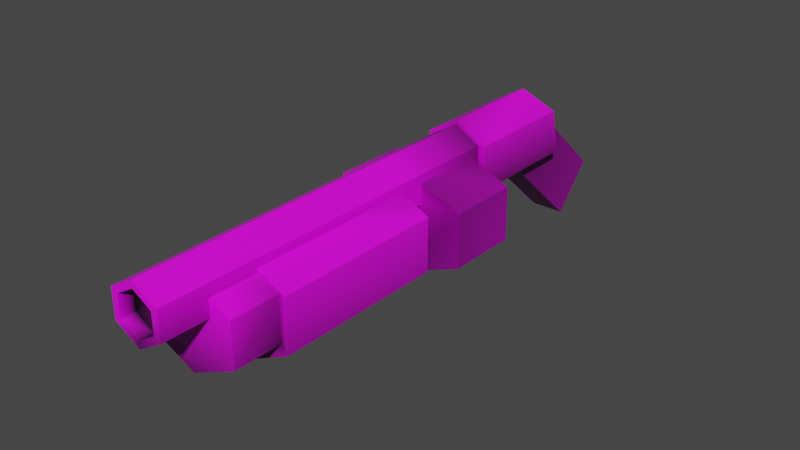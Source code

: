 # Source: shotgun.blend  (saved by Blender 2.90.8; exported with 4.5.12 LTS)
import bpy
from mathutils import Matrix  # noqa: F401  (used for matrix-valued properties, if any)

bpy.ops.wm.read_factory_settings(use_empty=True)
scene = bpy.context.scene
scene.name = 'Scene'

# ---- collections
col_collection = bpy.data.collections.new('Collection'); scene.collection.children.link(col_collection)

# ---- images (referenced by path relative to the original .blend; pixels are not part of the script)
import os
ASSET_DIR = os.environ.get("B2B_ASSET_DIR", "")  # directory of the original .blend (textures are referenced by path, not embedded)
HERE = os.path.dirname(os.path.abspath(__file__))  # packed textures are extracted next to this script under _unpacked/

def load_image(name, relpath, width, height, colorspace="sRGB"):
    """Load a texture the original file referenced (path relative to the .blend, or extracted next to this script)."""
    p = next((c for c in (os.path.join(HERE, relpath), os.path.join(ASSET_DIR, relpath)) if relpath and os.path.exists(c)), "")
    if p:
        img = bpy.data.images.load(p, check_existing=True)
        img.name = name
    else:  # same state as the original file: an image datablock whose file is absent (Cycles renders it pink)
        img = bpy.data.images.new(name, width, height)
        img.source = "FILE"
        img.filepath = "//" + (relpath or name)
    img.colorspace_settings.name = colorspace
    return img
img_shotgun_texture_png = load_image('shotgun_texture.png', 'shotgun_texture.png', 1024, 1024, 'sRGB')

# ---- materials (node trees are filled in below, after node groups)
mat_material_001 = bpy.data.materials.new('Material.001')
mat_material_001.use_transparent_shadow = False

# ---- material node trees
mat_material_001.use_nodes = True; mat_material_001.node_tree.nodes.clear()
_N = mat_material_001.node_tree.nodes; _L = mat_material_001.node_tree.links
n0 = _N.new('ShaderNodeBsdfPrincipled'); n0.name = 'Principled BSDF'; n0.location = (59, 300)
n0.distribution = 'GGX'
n0.subsurface_method = 'BURLEY'
n0.inputs[3].default_value = 1.45
n0.inputs[27].default_value = (0.0, 0.0, 0.0, 1.0)
n0.inputs[28].default_value = 1.0
n1 = _N.new('ShaderNodeOutputMaterial'); n1.name = 'Material Output'; n1.location = (349, 300)
n2 = _N.new('ShaderNodeTexImage'); n2.name = 'Image Texture'; n2.location = (-502, 196)
n2.image = img_shotgun_texture_png
n2.interpolation = 'Closest'
n3 = _N.new('ShaderNodeVertexColor'); n3.name = 'Vertex Color'; n3.location = (-410, -113)
n4 = _N.new('ShaderNodeVectorMath'); n4.name = 'Vector Math'; n4.location = (-161, 202)
n4.operation = 'MULTIPLY'
_L.new(n0.outputs[0], n1.inputs[0])
_L.new(n2.outputs[0], n4.inputs[0])
_L.new(n4.outputs[0], n0.inputs[0])
_L.new(n3.outputs[0], n4.inputs[1])
n1.is_active_output = True

# ---- world
world_world = bpy.data.worlds.new('World'); scene.world = world_world
world_world.use_nodes = True; world_world.node_tree.nodes.clear()
_N = world_world.node_tree.nodes; _L = world_world.node_tree.links
n0 = _N.new('ShaderNodeOutputWorld'); n0.name = 'World Output'; n0.location = (300, 300)
n1 = _N.new('ShaderNodeBackground'); n1.name = 'Background'; n1.location = (10, 300)
n1.inputs[0].default_value = (0.05088, 0.05088, 0.05088, 1.0)
_L.new(n1.outputs[0], n0.inputs[0])
n0.is_active_output = True
world_world.color = (0.05088, 0.05088, 0.05088)
world_world.use_sun_shadow = False
world_world.sun_shadow_jitter_overblur = 0.0

# ---- meshes
me_cylinder = bpy.data.meshes.new('Cylinder')
me_cylinder.from_pydata([(0.0004012, 0.08513, 0.04908), (0.0004012, -0.52, 0.03723), (0.04086, 0.08513, 0.02572), (0.0306, -0.52, 0.01979), (0.04086, 0.08513, -0.021), (0.0306, -0.52, -0.01507), (0.0004012, 0.08513, -0.04436), (0.0004012, -0.52, -0.03251), (-0.04006, 0.08513, -0.021), (-0.02979, -0.52, -0.01507), (-0.04006, 0.08513, 0.02572), (-0.02979, -0.52, 0.01979), (0.0004012, -0.3678, 0.02444), (0.0004012, -0.09322, 0.03184), (0.07623, -0.3678, -0.01077), (0.08661, -0.09322, -0.01056), (0.07623, -0.3678, -0.08119), (0.08661, -0.09322, -0.09538), (0.0004012, -0.3678, -0.1164), (0.0004012, -0.09322, -0.1378), (-0.07543, -0.3678, -0.08119), (-0.08581, -0.09322, -0.09538), (-0.07543, -0.3678, -0.01077), (-0.08581, -0.09322, -0.01056), (0.0004012, 0.2572, 0.05591), (0.0004012, 0.08274, 0.05591), (0.05155, 0.2697, 0.02638), (0.05155, 0.08274, 0.02638), (0.05155, 0.2873, -0.04744), (0.05155, 0.08274, -0.04744), (0.0004012, 0.2873, -0.07697), (0.0004012, 0.08274, -0.07697), (-0.05075, 0.2873, -0.04744), (-0.05075, 0.08274, -0.04744), (-0.05075, 0.2697, 0.02638), (-0.05075, 0.08274, 0.02638), (-0.03882, -0.1067, -0.06265), (-0.03882, 0.137, -0.06265), (-0.03882, -0.1067, -0.1079), (-0.03882, 0.137, -0.1079), (0.0004012, -0.1067, -0.1306), (0.0004012, 0.137, -0.1306), (0.03962, -0.1067, -0.1079), (0.03962, 0.137, -0.1079), (0.03962, -0.1067, -0.06265), (0.03962, 0.137, -0.06265), (0.0004012, -0.1067, -0.04), (0.0004012, 0.137, -0.04), (0.0004012, -0.3678, 0.03184), (0.08661, -0.3678, -0.01056), (0.08661, -0.3678, -0.09538), (0.0004012, -0.3678, -0.1378), (-0.08581, -0.3678, -0.09538), (-0.08581, -0.3678, -0.01056), (0.0004012, -0.4456, 0.02444), (0.07623, -0.4456, -0.01077), (0.07623, -0.4456, -0.08119), (0.0004012, -0.4456, -0.1164), (-0.07543, -0.4456, -0.08119), (-0.07543, -0.4456, -0.01077), (-0.0269, 0.3533, -0.1912), (-0.0269, 0.1935, -0.04626), (-0.0269, 0.4201, -0.1175), (-0.0269, 0.2603, 0.02744), (0.0277, 0.3533, -0.1912), (0.0277, 0.1935, -0.04626), (0.0277, 0.4201, -0.1175), (0.0277, 0.2603, 0.02744), (0.0004012, -0.07785, 0.04908), (0.04086, -0.07785, 0.02572), (0.04086, -0.07785, -0.021), (0.0004012, -0.07785, -0.04436), (-0.04006, -0.07785, -0.021), (-0.04006, -0.07785, 0.02572), (0.04086, -0.52, 0.02572), (0.0004012, -0.52, 0.04908), (0.04086, -0.52, -0.021), (0.0004012, -0.52, -0.04436), (-0.04006, -0.52, -0.021), (-0.04006, -0.52, 0.02572), (0.0306, -0.4974, 0.01979), (0.0004012, -0.4974, 0.03723), (0.0306, -0.4974, -0.01507), (0.0004012, -0.4974, -0.03251), (-0.02979, -0.4974, -0.01507), (-0.02979, -0.4974, 0.01979), (0.0004012, -0.05169, 0.02793), (0.1085, -0.05169, -0.0151), (0.1085, -0.05169, -0.1012), (0.0004012, -0.05169, -0.1442), (-0.1077, -0.05169, -0.1012), (-0.1077, -0.05169, -0.0151), (0.0004012, 0.06443, 0.02793), (0.1085, 0.06443, -0.0151), (0.1085, 0.06443, -0.1012), (0.0004012, 0.06443, -0.1442), (-0.1077, 0.06443, -0.1012), (-0.1077, 0.06443, -0.0151)], [], [(68, 75, 74, 69), (69, 74, 76, 70), (70, 76, 77, 71), (71, 77, 78, 72), (1, 11, 85, 81), (72, 78, 79, 73), (73, 79, 75, 68), (0, 2, 4, 6, 8, 10), (48, 49, 15, 13), (49, 50, 17, 15), (50, 51, 19, 17), (51, 52, 21, 19), (15, 17, 19, 21, 23, 13), (52, 53, 23, 21), (53, 48, 13, 23), (22, 59, 54, 12), (32, 28, 30), (24, 25, 27, 26), (26, 27, 29, 28), (28, 29, 31, 30), (30, 31, 33, 32), (27, 25, 35, 33, 31, 29), (32, 33, 35, 34), (34, 35, 25, 24), (24, 26, 28, 32, 34), (47, 45, 43, 41, 39, 37), (37, 36, 46, 47), (39, 38, 36, 37), (44, 46, 36, 38, 40, 42), (41, 40, 38, 39), (43, 42, 40, 41), (45, 44, 42, 43), (47, 46, 44, 45), (14, 49, 48, 12), (16, 50, 49, 14), (18, 51, 50, 16), (20, 52, 51, 18), (22, 53, 52, 20), (12, 48, 53, 22), (54, 59, 58, 57, 56, 55), (18, 57, 58, 20), (14, 55, 56, 16), (20, 58, 59, 22), (16, 56, 57, 18), (12, 54, 55, 14), (60, 61, 63, 62), (62, 63, 67, 66), (66, 67, 65, 64), (64, 65, 61, 60), (62, 66, 64, 60), (67, 63, 61, 65), (10, 73, 68, 0), (8, 72, 73, 10), (6, 71, 72, 8), (4, 70, 71, 6), (2, 69, 70, 4), (0, 68, 69, 2), (1, 3, 74, 75), (3, 5, 76, 74), (5, 7, 77, 76), (7, 9, 78, 77), (9, 11, 79, 78), (11, 1, 75, 79), (80, 81, 85, 84, 83, 82), (9, 7, 83, 84), (5, 3, 80, 82), (11, 9, 84, 85), (7, 5, 82, 83), (3, 1, 81, 80), (91, 86, 92, 97), (92, 93, 94, 95, 96, 97), (89, 90, 96, 95), (87, 88, 94, 93), (90, 91, 97, 96), (88, 89, 95, 94), (86, 87, 93, 92), (86, 91, 90, 89, 88, 87)])
_uv = me_cylinder.uv_layers.new(name='UVMap')
_uv.uv.foreach_set('vector', [0.07198, 0.1324, 0.5749, 0.1324, 0.5749, 0.09388, 0.07198, 0.09388, 0.07198, 0.09388, 0.5749, 0.09388, 0.5749, 0.05504, 0.07198, 0.05504, 0.07198, 0.05504, 0.5749, 0.05504, 0.5749, 0.02946, 0.07198, 0.02946, 0.07198, 0.02946, 0.5749, 0.02946, 0.5749, 0.05504, 0.07198, 0.05504, 0.09606, 0.2546, 0.08747, 0.2497, 0.08747, 0.2497, 0.09606, 0.2546, 0.07198, 0.05504, 0.5749, 0.05504, 0.5749, 0.09388, 0.07198, 0.09388, 0.07198, 0.09388, 0.5749, 0.09388, 0.5749, 0.1324, 0.07198, 0.1324, 0.8489, 0.1276, 0.6978, 0.09573, 0.6978, 0.03191, 0.8489, 0.0, 1.0, 0.03191, 1.0, 0.09573, 0.6513, 0.3758, 0.7494, 0.3759, 0.7596, 0.02362, 0.6523, 0.02343, 0.7494, 0.3759, 0.9101, 0.3762, 0.9112, 0.02379, 0.7596, 0.02362, 0.9101, 0.3762, 0.9551, 0.3763, 0.9562, 0.02391, 0.9112, 0.02379, 0.9551, 0.3763, 0.9101, 0.3762, 0.9112, 0.02379, 0.9562, 0.02391, 0.7483, 0.02141, 0.8942, 0.02141, 0.9671, 0.02141, 0.8942, 0.02141, 0.7483, 0.02141, 0.6753, 0.02141, 0.9101, 0.3762, 0.7494, 0.3759, 0.7596, 0.02362, 0.9112, 0.02379, 0.7494, 0.3759, 0.6513, 0.3758, 0.6523, 0.02343, 0.7596, 0.02362, 0.3893, 0.4308, 0.4921, 0.4308, 0.4921, 0.3585, 0.3893, 0.3585, 0.9842, 0.09905, 0.9051, 0.09905, 0.9447, 0.04988, 0.1184, 0.6838, 0.5555, 0.6838, 0.5555, 0.6128, 0.08718, 0.6128, 0.08718, 0.6128, 0.5555, 0.6128, 0.5555, 0.6855, 0.04291, 0.6855, 0.04291, 0.6855, 0.5555, 0.6855, 0.5555, 0.6355, 0.0431, 0.6355, 0.0431, 0.6355, 0.5555, 0.6355, 0.5555, 0.6855, 0.04291, 0.6855, 0.4978, 0.62, 0.4446, 0.6505, 0.3914, 0.62, 0.3914, 0.5365, 0.4446, 0.506, 0.4978, 0.5365, 0.04291, 0.6855, 0.5555, 0.6855, 0.5555, 0.6128, 0.08718, 0.6128, 0.08718, 0.6128, 0.5555, 0.6128, 0.5555, 0.6838, 0.1184, 0.6838, 0.9447, 0.2711, 0.9051, 0.222, 0.9051, 0.09905, 0.9842, 0.09905, 0.9842, 0.222, 0.378, 0.6842, 0.378, 0.6718, 0.378, 0.6509, 0.378, 0.6386, 0.378, 0.6509, 0.378, 0.6718, 0.1037, 0.6244, 0.5833, 0.6244, 0.5833, 0.6623, 0.1037, 0.6623, 0.1037, 0.6623, 0.5833, 0.6623, 0.5833, 0.6244, 0.1037, 0.6244, 0.4689, 0.4778, 0.4689, 0.494, 0.4689, 0.4778, 0.4689, 0.4455, 0.4689, 0.4294, 0.4689, 0.4455, 0.1037, 0.6944, 0.5833, 0.6944, 0.5833, 0.6623, 0.1037, 0.6623, 0.1037, 0.6623, 0.5833, 0.6623, 0.5833, 0.6944, 0.1037, 0.6944, 0.1037, 0.6244, 0.5833, 0.6244, 0.5833, 0.6623, 0.1037, 0.6623, 0.1037, 0.6623, 0.5833, 0.6623, 0.5833, 0.6244, 0.1037, 0.6244, 0.7449, 0.5619, 0.7038, 0.554, 0.7026, 0.4208, 0.744, 0.4338, 0.7457, 0.6899, 0.7049, 0.6872, 0.7038, 0.554, 0.7449, 0.5619, 0.7466, 0.818, 0.706, 0.8204, 0.7049, 0.6872, 0.7457, 0.6899, 0.7424, 0.1777, 0.7004, 0.1544, 0.6993, 0.02115, 0.7415, 0.04958, 0.7432, 0.3057, 0.7015, 0.2876, 0.7004, 0.1544, 0.7424, 0.1777, 0.744, 0.4338, 0.7026, 0.4208, 0.7015, 0.2876, 0.7432, 0.3057, 0.4362, 0.4485, 0.4769, 0.4706, 0.4769, 0.5147, 0.4362, 0.5367, 0.3955, 0.5147, 0.3955, 0.4706, 0.3893, 0.5863, 0.4921, 0.5863, 0.4921, 0.514, 0.3893, 0.514, 0.3893, 0.4308, 0.4921, 0.4308, 0.4921, 0.514, 0.3893, 0.514, 0.3893, 0.514, 0.4921, 0.514, 0.4921, 0.4308, 0.3893, 0.4308, 0.3893, 0.514, 0.4921, 0.514, 0.4921, 0.5863, 0.3893, 0.5863, 0.3893, 0.3585, 0.4921, 0.3585, 0.4921, 0.4308, 0.3893, 0.4308, 0.2536, 0.4925, 0.4607, 0.4932, 0.4604, 0.5887, 0.2533, 0.5881, 0.4653, 0.5869, 0.5914, 0.5869, 0.5914, 0.5191, 0.4653, 0.5191, 0.2533, 0.5881, 0.4604, 0.5887, 0.4607, 0.4932, 0.2536, 0.4925, 0.4012, 0.5191, 0.5273, 0.5191, 0.5273, 0.5869, 0.4012, 0.5869, 0.4653, 0.5869, 0.4653, 0.5191, 0.4012, 0.5191, 0.4012, 0.5869, 0.5914, 0.5191, 0.5914, 0.5869, 0.5273, 0.5869, 0.5273, 0.5191, 0.6106, 0.09029, 0.351, 0.09029, 0.351, 0.1397, 0.6106, 0.1397, 0.6106, 0.03262, 0.351, 0.03262, 0.351, 0.09029, 0.6106, 0.09029, 0.6106, 0.02442, 0.351, 0.02442, 0.351, 0.03262, 0.6106, 0.03262, 0.6106, 0.03262, 0.351, 0.03262, 0.351, 0.02442, 0.6106, 0.02442, 0.6106, 0.09029, 0.351, 0.09029, 0.351, 0.03262, 0.6106, 0.03262, 0.6106, 0.1397, 0.351, 0.1397, 0.351, 0.09029, 0.6106, 0.09029, 0.09606, 0.2756, 0.1228, 0.2601, 0.1319, 0.2654, 0.09606, 0.286, 0.1228, 0.2601, 0.1228, 0.2293, 0.1319, 0.224, 0.1319, 0.2654, 0.1228, 0.2293, 0.09606, 0.2139, 0.09606, 0.2034, 0.1319, 0.224, 0.09606, 0.2139, 0.06934, 0.2293, 0.06026, 0.224, 0.09606, 0.2034, 0.06934, 0.2293, 0.06934, 0.2601, 0.06026, 0.2654, 0.06026, 0.224, 0.06934, 0.2601, 0.09606, 0.2756, 0.09606, 0.286, 0.06026, 0.2654, 0.2536, 0.2121, 0.2462, 0.2164, 0.2387, 0.2121, 0.2387, 0.2035, 0.2462, 0.1992, 0.2536, 0.2035, 0.08747, 0.2398, 0.09606, 0.2348, 0.09606, 0.2348, 0.08747, 0.2398, 0.1047, 0.2398, 0.1047, 0.2497, 0.1047, 0.2497, 0.1047, 0.2398, 0.08747, 0.2497, 0.08747, 0.2398, 0.08747, 0.2398, 0.08747, 0.2497, 0.09606, 0.2348, 0.1047, 0.2398, 0.1047, 0.2398, 0.09606, 0.2348, 0.1047, 0.2497, 0.09606, 0.2546, 0.09606, 0.2546, 0.1047, 0.2497, 0.2457, 0.3557, 0.3531, 0.3557, 0.3531, 0.4832, 0.2457, 0.4832, 0.1795, 0.4538, 0.3059, 0.4323, 0.3059, 0.3892, 0.1795, 0.3677, 0.05319, 0.3892, 0.05319, 0.4323, 0.01472, 0.3557, 0.1221, 0.3557, 0.1221, 0.4832, 0.01472, 0.4832, 0.2457, 0.3557, 0.1221, 0.3557, 0.1221, 0.4832, 0.2457, 0.4832, 0.1221, 0.3557, 0.2457, 0.3557, 0.2457, 0.4832, 0.1221, 0.4832, 0.1221, 0.3557, 0.01472, 0.3557, 0.01472, 0.4832, 0.1221, 0.4832, 0.3531, 0.3557, 0.2457, 0.3557, 0.2457, 0.4832, 0.3531, 0.4832, 0.1815, 0.5457, 0.05514, 0.4987, 0.05514, 0.4048, 0.1815, 0.3579, 0.3078, 0.4048, 0.3078, 0.4987])
_ca = me_cylinder.color_attributes.new('Col', 'BYTE_COLOR', 'CORNER')
_ca.data.foreach_set('color', [1.0, 1.0, 1.0, 1.0, 1.0, 1.0, 1.0, 1.0, 1.0, 1.0, 1.0, 1.0, 1.0, 1.0, 1.0, 1.0, 1.0, 1.0, 1.0, 1.0, 1.0, 1.0, 1.0, 1.0, 0.3231, 0.3231, 0.3231, 1.0, 1.0, 1.0, 1.0, 1.0, 1.0, 1.0, 1.0, 1.0, 0.3231, 0.3231, 0.3231, 1.0, 0.09084, 0.09084, 0.09084, 1.0, 1.0, 1.0, 1.0, 1.0, 1.0, 1.0, 1.0, 1.0, 0.09084, 0.09084, 0.09084, 1.0, 1.0, 1.0, 1.0, 1.0, 1.0, 1.0, 1.0, 1.0, 1.0, 1.0, 1.0, 1.0, 1.0, 1.0, 1.0, 1.0, 0.001214, 0.001214, 0.001214, 1.0, 0.001214, 0.001214, 0.001214, 1.0, 1.0, 1.0, 1.0, 1.0, 1.0, 1.0, 1.0, 1.0, 1.0, 1.0, 1.0, 1.0, 1.0, 1.0, 1.0, 1.0, 1.0, 1.0, 1.0, 1.0, 1.0, 1.0, 1.0, 1.0, 1.0, 1.0, 1.0, 1.0, 1.0, 1.0, 1.0, 1.0, 0.1529, 0.1529, 0.1529, 1.0, 0.1529, 0.1529, 0.1529, 1.0, 0.1529, 0.1529, 0.1529, 1.0, 0.2051, 0.2051, 0.2051, 1.0, 0.1529, 0.1529, 0.1529, 1.0, 0.1529, 0.1529, 0.1529, 1.0, 1.0, 1.0, 1.0, 1.0, 0.9823, 0.9823, 0.9823, 1.0, 0.9911, 0.9911, 0.9911, 1.0, 0.1529, 0.1529, 0.1529, 1.0, 0.9823, 0.9823, 0.9823, 1.0, 0.3864, 0.3864, 0.3864, 1.0, 0.4793, 0.4793, 0.4793, 1.0, 0.9911, 0.9911, 0.9911, 1.0, 0.3864, 0.3864, 0.3864, 1.0, 0.1413, 0.1413, 0.1413, 1.0, 0.09306, 0.09306, 0.09306, 1.0, 0.4793, 0.4793, 0.4793, 1.0, 0.1413, 0.1413, 0.1413, 1.0, 0.4342, 0.4342, 0.4342, 1.0, 1.0, 1.0, 1.0, 1.0, 0.09306, 0.09306, 0.09306, 1.0, 0.9911, 0.9911, 0.9911, 1.0, 0.4793, 0.4793, 0.4793, 1.0, 0.09306, 0.09306, 0.09306, 1.0, 1.0, 1.0, 1.0, 1.0, 1.0, 1.0, 1.0, 1.0, 0.1529, 0.1529, 0.1529, 1.0, 0.4342, 0.4342, 0.4342, 1.0, 1.0, 1.0, 1.0, 1.0, 1.0, 1.0, 1.0, 1.0, 1.0, 1.0, 1.0, 1.0, 1.0, 1.0, 1.0, 1.0, 1.0, 1.0, 1.0, 1.0, 0.1529, 0.1529, 0.1529, 1.0, 1.0, 1.0, 1.0, 1.0, 1.0, 1.0, 1.0, 1.0, 1.0, 1.0, 1.0, 1.0, 1.0, 1.0, 1.0, 1.0, 1.0, 1.0, 1.0, 1.0, 0.1845, 0.1845, 0.1845, 1.0, 0.1845, 0.1845, 0.1845, 1.0, 0.0, 0.0, 0.0, 1.0, 1.0, 1.0, 1.0, 1.0, 0.5906, 0.5906, 0.5906, 1.0, 0.9301, 0.9301, 0.9301, 1.0, 0.8308, 0.8308, 0.8308, 1.0, 0.8308, 0.8308, 0.8308, 1.0, 0.9301, 0.9301, 0.9301, 1.0, 0.1529, 0.1529, 0.1529, 1.0, 0.1845, 0.1845, 0.1845, 1.0, 0.1845, 0.1845, 0.1845, 1.0, 0.1529, 0.1529, 0.1529, 1.0, 0.1746, 0.1746, 0.1746, 1.0, 0.0, 0.0, 0.0, 1.0, 0.0, 0.0, 0.0, 1.0, 0.1746, 0.1746, 0.1746, 1.0, 0.1529, 0.1529, 0.1529, 1.0, 0.1845, 0.1845, 0.1845, 1.0, 0.9301, 0.9301, 0.9301, 1.0, 0.5906, 0.5906, 0.5906, 1.0, 0.956, 0.956, 0.956, 1.0, 0.1529, 0.1529, 0.1529, 1.0, 0.1746, 0.1746, 0.1746, 1.0, 0.1529, 0.1529, 0.1529, 1.0, 0.1845, 0.1845, 0.1845, 1.0, 0.1529, 0.1529, 0.1529, 1.0, 0.956, 0.956, 0.956, 1.0, 0.5776, 0.5776, 0.5776, 1.0, 0.5776, 0.5776, 0.5776, 1.0, 0.956, 0.956, 0.956, 1.0, 0.5906, 0.5906, 0.5906, 1.0, 1.0, 1.0, 1.0, 1.0, 1.0, 1.0, 1.0, 1.0, 0.8308, 0.8308, 0.8308, 1.0, 0.1845, 0.1845, 0.1845, 1.0, 0.1845, 0.1845, 0.1845, 1.0, 0.5776, 0.5776, 0.5776, 1.0, 0.2747, 0.2747, 0.2747, 1.0, 0.1529, 0.1529, 0.1529, 1.0, 0.1529, 0.1529, 0.1529, 1.0, 0.1529, 0.1529, 0.1529, 1.0, 0.1529, 0.1529, 0.1529, 1.0, 0.1845, 0.1845, 0.1845, 1.0, 0.1845, 0.1845, 0.1845, 1.0, 0.1981, 0.1981, 0.1981, 1.0, 0.2122, 0.2122, 0.2122, 1.0, 0.2747, 0.2747, 0.2747, 1.0, 0.1529, 0.1529, 0.1529, 1.0, 0.1559, 0.1559, 0.1559, 1.0, 0.1981, 0.1981, 0.1981, 1.0, 0.1845, 0.1845, 0.1845, 1.0, 0.1529, 0.1529, 0.1529, 1.0, 0.2122, 0.2122, 0.2122, 1.0, 0.1981, 0.1981, 0.1981, 1.0, 0.1559, 0.1559, 0.1559, 1.0, 0.1529, 0.1529, 0.1529, 1.0, 0.1559, 0.1559, 0.1559, 1.0, 0.1529, 0.1529, 0.1529, 1.0, 0.1529, 0.1529, 0.1529, 1.0, 0.1559, 0.1559, 0.1559, 1.0, 0.1529, 0.1529, 0.1529, 1.0, 0.1529, 0.1529, 0.1529, 1.0, 0.1559, 0.1559, 0.1559, 1.0, 0.1529, 0.1529, 0.1529, 1.0, 0.1529, 0.1529, 0.1529, 1.0, 0.1529, 0.1529, 0.1529, 1.0, 0.1529, 0.1529, 0.1529, 1.0, 0.1559, 0.1559, 0.1559, 1.0, 0.1529, 0.1529, 0.1529, 1.0, 0.2747, 0.2747, 0.2747, 1.0, 0.2122, 0.2122, 0.2122, 1.0, 0.1529, 0.1529, 0.1529, 1.0, 0.1529, 0.1529, 0.1529, 1.0, 0.3763, 0.3763, 0.3763, 1.0, 0.9823, 0.9823, 0.9823, 1.0, 1.0, 1.0, 1.0, 1.0, 1.0, 1.0, 1.0, 1.0, 0.09084, 0.09084, 0.09084, 1.0, 0.3864, 0.3864, 0.3864, 1.0, 0.9823, 0.9823, 0.9823, 1.0, 0.3763, 0.3763, 0.3763, 1.0, 0.09084, 0.09084, 0.09084, 1.0, 0.1413, 0.1413, 0.1413, 1.0, 0.3864, 0.3864, 0.3864, 1.0, 0.09084, 0.09084, 0.09084, 1.0, 0.1274, 0.1274, 0.1274, 1.0, 0.4342, 0.4342, 0.4342, 1.0, 0.1413, 0.1413, 0.1413, 1.0, 0.09084, 0.09084, 0.09084, 1.0, 1.0, 1.0, 1.0, 1.0, 1.0, 1.0, 1.0, 1.0, 0.4342, 0.4342, 0.4342, 1.0, 0.1274, 0.1274, 0.1274, 1.0, 1.0, 1.0, 1.0, 1.0, 1.0, 1.0, 1.0, 1.0, 1.0, 1.0, 1.0, 1.0, 1.0, 1.0, 1.0, 1.0, 1.0, 1.0, 1.0, 1.0, 1.0, 1.0, 1.0, 1.0, 0.4179, 0.4179, 0.4179, 1.0, 0.107, 0.107, 0.107, 1.0, 0.3916, 0.3916, 0.3916, 1.0, 1.0, 1.0, 1.0, 1.0, 0.09084, 0.09084, 0.09084, 1.0, 0.107, 0.107, 0.107, 1.0, 0.4179, 0.4179, 0.4179, 1.0, 0.1274, 0.1274, 0.1274, 1.0, 0.3763, 0.3763, 0.3763, 1.0, 1.0, 1.0, 1.0, 1.0, 0.3916, 0.3916, 0.3916, 1.0, 0.09084, 0.09084, 0.09084, 1.0, 0.1274, 0.1274, 0.1274, 1.0, 0.4179, 0.4179, 0.4179, 1.0, 1.0, 1.0, 1.0, 1.0, 1.0, 1.0, 1.0, 1.0, 0.09084, 0.09084, 0.09084, 1.0, 0.3916, 0.3916, 0.3916, 1.0, 0.107, 0.107, 0.107, 1.0, 0.09084, 0.09084, 0.09084, 1.0, 1.0, 1.0, 1.0, 1.0, 1.0, 1.0, 1.0, 1.0, 1.0, 1.0, 1.0, 1.0, 0.3763, 0.3763, 0.3763, 1.0, 0.2747, 0.2747, 0.2747, 1.0, 0.1301, 0.1301, 0.1301, 1.0, 0.1912, 0.1912, 0.1912, 1.0, 0.2747, 0.2747, 0.2747, 1.0, 0.2747, 0.2747, 0.2747, 1.0, 0.1912, 0.1912, 0.1912, 1.0, 0.1912, 0.1912, 0.1912, 1.0, 0.2747, 0.2747, 0.2747, 1.0, 0.2747, 0.2747, 0.2747, 1.0, 0.1912, 0.1912, 0.1912, 1.0, 0.1301, 0.1301, 0.1301, 1.0, 0.2789, 0.2789, 0.2789, 1.0, 0.2789, 0.2789, 0.2789, 1.0, 0.1301, 0.1301, 0.1301, 1.0, 0.1301, 0.1301, 0.1301, 1.0, 0.2747, 0.2747, 0.2747, 1.0, 0.2747, 0.2747, 0.2747, 1.0, 0.2747, 0.2747, 0.2747, 1.0, 0.2789, 0.2789, 0.2789, 1.0, 0.2747, 0.2747, 0.2747, 1.0, 0.1912, 0.1912, 0.1912, 1.0, 0.1912, 0.1912, 0.1912, 1.0, 0.1301, 0.1301, 0.1301, 1.0, 0.1301, 0.1301, 0.1301, 1.0, 0.1529, 0.1529, 0.1529, 1.0, 1.0, 1.0, 1.0, 1.0, 1.0, 1.0, 1.0, 1.0, 0.1529, 0.1529, 0.1529, 1.0, 0.1529, 0.1529, 0.1529, 1.0, 1.0, 1.0, 1.0, 1.0, 1.0, 1.0, 1.0, 1.0, 0.1529, 0.1529, 0.1529, 1.0, 0.2051, 0.2051, 0.2051, 1.0, 1.0, 1.0, 1.0, 1.0, 1.0, 1.0, 1.0, 1.0, 0.1529, 0.1529, 0.1529, 1.0, 0.1529, 0.1529, 0.1529, 1.0, 1.0, 1.0, 1.0, 1.0, 1.0, 1.0, 1.0, 1.0, 0.2051, 0.2051, 0.2051, 1.0, 0.1529, 0.1529, 0.1529, 1.0, 1.0, 1.0, 1.0, 1.0, 1.0, 1.0, 1.0, 1.0, 0.1529, 0.1529, 0.1529, 1.0, 0.1529, 0.1529, 0.1529, 1.0, 1.0, 1.0, 1.0, 1.0, 1.0, 1.0, 1.0, 1.0, 0.1529, 0.1529, 0.1529, 1.0, 1.0, 1.0, 1.0, 1.0, 1.0, 1.0, 1.0, 1.0, 1.0, 1.0, 1.0, 1.0, 1.0, 1.0, 1.0, 1.0, 1.0, 1.0, 1.0, 1.0, 0.3864, 0.3864, 0.3864, 1.0, 0.3231, 0.3231, 0.3231, 1.0, 1.0, 1.0, 1.0, 1.0, 0.3864, 0.3864, 0.3864, 1.0, 0.09759, 0.09759, 0.09759, 1.0, 0.09084, 0.09084, 0.09084, 1.0, 0.3231, 0.3231, 0.3231, 1.0, 0.09759, 0.09759, 0.09759, 1.0, 1.0, 1.0, 1.0, 1.0, 1.0, 1.0, 1.0, 1.0, 0.09084, 0.09084, 0.09084, 1.0, 1.0, 1.0, 1.0, 1.0, 1.0, 1.0, 1.0, 1.0, 1.0, 1.0, 1.0, 1.0, 1.0, 1.0, 1.0, 1.0, 1.0, 1.0, 1.0, 1.0, 1.0, 1.0, 1.0, 1.0, 1.0, 1.0, 1.0, 1.0, 1.0, 1.0, 1.0, 1.0, 0.2016, 0.2016, 0.2016, 1.0, 0.001214, 0.001214, 0.001214, 1.0, 0.001214, 0.001214, 0.001214, 1.0, 0.0003035, 0.0003035, 0.0003035, 1.0, 0.03689, 0.03689, 0.03689, 1.0, 0.09759, 0.09759, 0.09759, 1.0, 1.0, 1.0, 1.0, 1.0, 0.09759, 0.09759, 0.09759, 1.0, 0.03689, 0.03689, 0.03689, 1.0, 0.0003035, 0.0003035, 0.0003035, 1.0, 0.3864, 0.3864, 0.3864, 1.0, 1.0, 1.0, 1.0, 1.0, 0.2016, 0.2016, 0.2016, 1.0, 0.09759, 0.09759, 0.09759, 1.0, 1.0, 1.0, 1.0, 1.0, 1.0, 1.0, 1.0, 1.0, 0.0003035, 0.0003035, 0.0003035, 1.0, 0.001214, 0.001214, 0.001214, 1.0, 0.09759, 0.09759, 0.09759, 1.0, 0.3864, 0.3864, 0.3864, 1.0, 0.09759, 0.09759, 0.09759, 1.0, 0.03689, 0.03689, 0.03689, 1.0, 1.0, 1.0, 1.0, 1.0, 1.0, 1.0, 1.0, 1.0, 0.001214, 0.001214, 0.001214, 1.0, 0.2016, 0.2016, 0.2016, 1.0, 1.0, 1.0, 1.0, 1.0, 0.2789, 0.2789, 0.2789, 1.0, 0.09531, 0.09531, 0.09531, 1.0, 0.5089, 0.5089, 0.5089, 1.0, 0.09531, 0.09531, 0.09531, 1.0, 0.3564, 0.3564, 0.3564, 1.0, 0.402, 0.402, 0.402, 1.0, 0.1274, 0.1274, 0.1274, 1.0, 0.402, 0.402, 0.402, 1.0, 0.5089, 0.5089, 0.5089, 1.0, 0.1274, 0.1274, 0.1274, 1.0, 1.0, 1.0, 1.0, 1.0, 0.402, 0.402, 0.402, 1.0, 0.1274, 0.1274, 0.1274, 1.0, 0.2747, 0.2747, 0.2747, 1.0, 0.2789, 0.2789, 0.2789, 1.0, 0.402, 0.402, 0.402, 1.0, 0.3564, 0.3564, 0.3564, 1.0, 1.0, 1.0, 1.0, 1.0, 1.0, 1.0, 1.0, 1.0, 0.5089, 0.5089, 0.5089, 1.0, 0.402, 0.402, 0.402, 1.0, 0.2789, 0.2789, 0.2789, 1.0, 0.1274, 0.1274, 0.1274, 1.0, 0.1274, 0.1274, 0.1274, 1.0, 0.402, 0.402, 0.402, 1.0, 0.2789, 0.2789, 0.2789, 1.0, 0.2747, 0.2747, 0.2747, 1.0, 0.3564, 0.3564, 0.3564, 1.0, 0.09531, 0.09531, 0.09531, 1.0, 0.2789, 0.2789, 0.2789, 1.0, 1.0, 1.0, 1.0, 1.0, 1.0, 1.0, 1.0, 1.0, 0.1274, 0.1274, 0.1274, 1.0, 0.2789, 0.2789, 0.2789, 1.0, 0.2747, 0.2747, 0.2747, 1.0])
me_cylinder.materials.append(mat_material_001)
me_cylinder.use_remesh_fix_poles = True
me_cylinder.use_remesh_preserve_attributes = False
me_cylinder.use_mirror_vertex_groups = False
me_cylinder.use_paint_bone_selection = False
me_cylinder.use_paint_mask_vertex = True
me_cylinder.update()

# ---- objects
ob_cylinder = bpy.data.objects.new('Cylinder', me_cylinder)

# ---- transforms, parenting, visibility, modifiers, constraints
ob_cylinder.location = (0.0, 0.0, 0.0)
ob_cylinder.lineart.crease_threshold = 0.0
_vg = ob_cylinder.vertex_groups.new(name='Group')

# ---- collection membership
col_collection.objects.link(ob_cylinder)

# ---- scene / render settings (as saved in the file)
scene.frame_start = 1; scene.frame_end = 250; scene.frame_set(1)
scene.render.engine = 'BLENDER_EEVEE_NEXT'
scene.cycles.use_denoising = False
scene.cycles.samples = 128
scene.cycles.sampling_pattern = 'TABULATED_SOBOL'
scene.cycles.use_adaptive_sampling = False
scene.cycles.use_light_tree = False
scene.view_settings.view_transform = 'Filmic'
bpy.context.view_layer.update()

# ---- added for rendering (the .blend has no active camera and no usable light): camera, sun
cam_auto = bpy.data.cameras.new('AutoCamera')
cam_auto.lens = 50.0
cam_auto.sensor_width = 36.0
cam_auto.clip_end = 1000.0
ob_auto_camera = bpy.data.objects.new('AutoCamera', cam_auto)
scene.collection.objects.link(ob_auto_camera)
ob_auto_camera.location = (0.921736, -1.15554, 0.669444)
ob_auto_camera.rotation_euler = (1.09748, -7.21219e-08, 0.694738)
scene.camera = ob_auto_camera
light_auto_sun = bpy.data.lights.new('AutoSun', 'SUN')
light_auto_sun.energy = 3.0
light_auto_sun.angle = 0.0523599
ob_auto_sun = bpy.data.objects.new('AutoSun', light_auto_sun)
scene.collection.objects.link(ob_auto_sun)
ob_auto_sun.rotation_euler = (0.872665, 0.174533, 0.523599)
bpy.context.view_layer.update()
